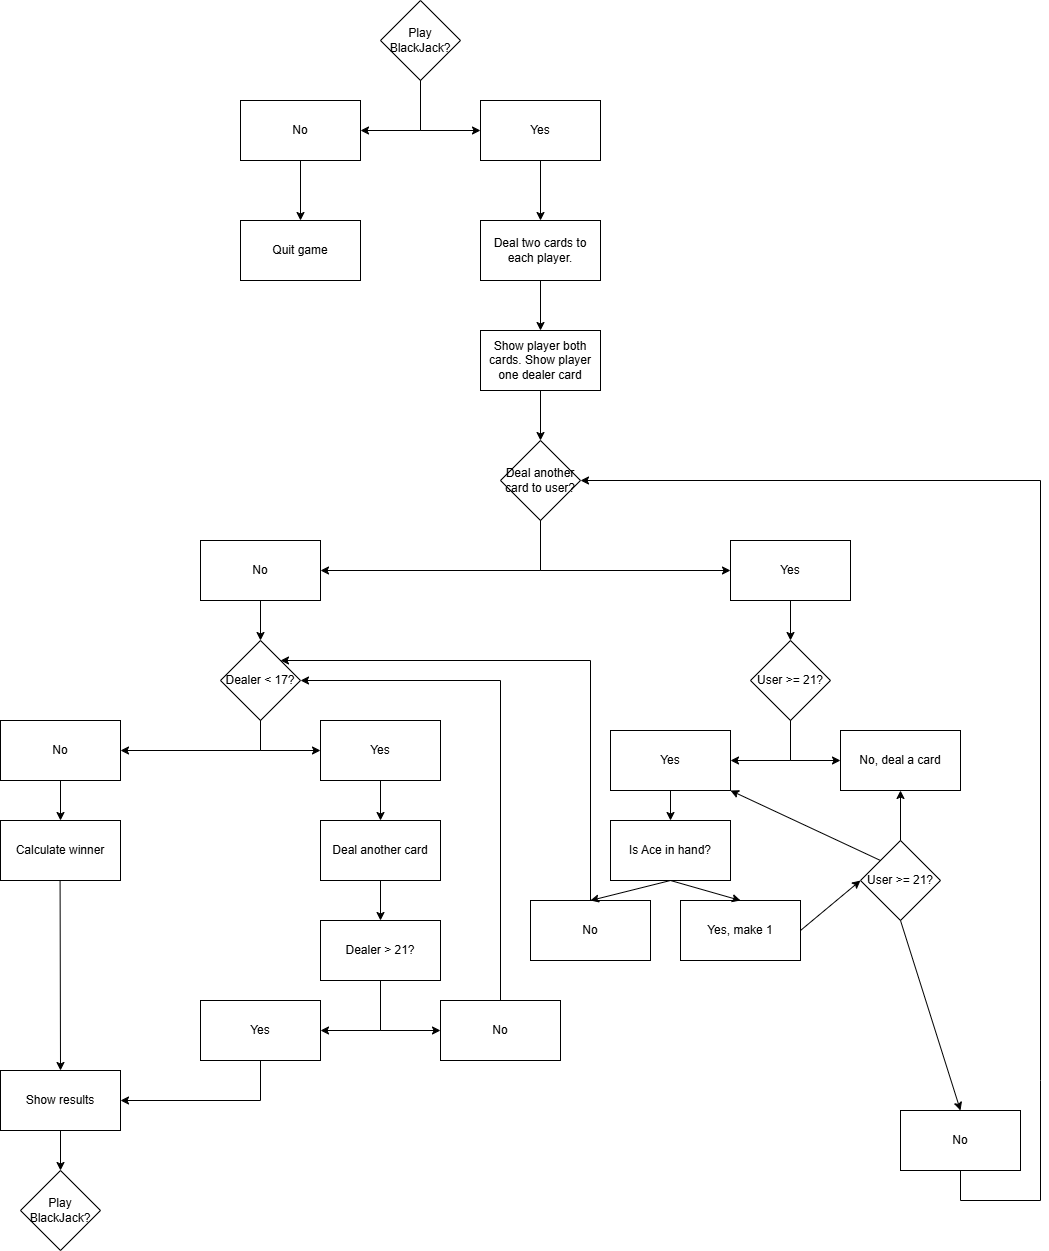

The diagram above was exported from draw.io. Its source (the exported page's mxGraphModel, read from the mxfile embedded in the PNG):
<mxGraphModel dx="1216" dy="624" grid="1" gridSize="10" guides="1" tooltips="1" connect="1" arrows="1" fold="1" page="1" pageScale="1" pageWidth="850" pageHeight="1100" math="0" shadow="0">
  <root>
    <mxCell id="0" />
    <mxCell id="1" parent="0" />
    <mxCell id="61pO7BoM6q4mU0nN6if8-2" parent="1" style="rhombus;whiteSpace=wrap;html=1;" value="&lt;div&gt;Play BlackJack?&lt;/div&gt;" vertex="1">
      <mxGeometry height="80" width="80" x="380" as="geometry" />
    </mxCell>
    <mxCell id="61pO7BoM6q4mU0nN6if8-3" parent="1" style="rounded=0;whiteSpace=wrap;html=1;" value="Yes" vertex="1">
      <mxGeometry height="60" width="120" x="480" y="100" as="geometry" />
    </mxCell>
    <mxCell id="61pO7BoM6q4mU0nN6if8-4" parent="1" style="rounded=0;whiteSpace=wrap;html=1;" value="No" vertex="1">
      <mxGeometry height="60" width="120" x="240" y="100" as="geometry" />
    </mxCell>
    <mxCell id="61pO7BoM6q4mU0nN6if8-6" edge="1" parent="1" source="61pO7BoM6q4mU0nN6if8-2" style="endArrow=classic;html=1;rounded=0;exitX=0.5;exitY=1;exitDx=0;exitDy=0;entryX=0;entryY=0.5;entryDx=0;entryDy=0;" target="61pO7BoM6q4mU0nN6if8-3" value="">
      <mxGeometry height="50" relative="1" width="50" as="geometry">
        <Array as="points">
          <mxPoint x="420" y="130" />
        </Array>
        <mxPoint x="400" y="300" as="sourcePoint" />
        <mxPoint x="420" y="140" as="targetPoint" />
      </mxGeometry>
    </mxCell>
    <mxCell id="61pO7BoM6q4mU0nN6if8-7" edge="1" parent="1" style="endArrow=classic;html=1;rounded=0;exitX=0.5;exitY=1;exitDx=0;exitDy=0;entryX=1;entryY=0.5;entryDx=0;entryDy=0;" target="61pO7BoM6q4mU0nN6if8-4" value="">
      <mxGeometry height="50" relative="1" width="50" as="geometry">
        <Array as="points">
          <mxPoint x="420" y="130" />
        </Array>
        <mxPoint x="420" y="80" as="sourcePoint" />
        <mxPoint x="370" y="130" as="targetPoint" />
      </mxGeometry>
    </mxCell>
    <mxCell id="61pO7BoM6q4mU0nN6if8-8" edge="1" parent="1" source="61pO7BoM6q4mU0nN6if8-4" style="endArrow=classic;html=1;rounded=0;exitX=0.5;exitY=1;exitDx=0;exitDy=0;" value="">
      <mxGeometry height="50" relative="1" width="50" as="geometry">
        <mxPoint x="430" y="320" as="sourcePoint" />
        <mxPoint x="300" y="220" as="targetPoint" />
      </mxGeometry>
    </mxCell>
    <mxCell id="61pO7BoM6q4mU0nN6if8-9" parent="1" style="rounded=0;whiteSpace=wrap;html=1;" value="Quit game" vertex="1">
      <mxGeometry height="60" width="120" x="240" y="220" as="geometry" />
    </mxCell>
    <mxCell id="61pO7BoM6q4mU0nN6if8-10" parent="1" style="rounded=0;whiteSpace=wrap;html=1;" value="Deal two cards to each player." vertex="1">
      <mxGeometry height="60" width="120" x="480" y="220" as="geometry" />
    </mxCell>
    <mxCell id="61pO7BoM6q4mU0nN6if8-11" edge="1" parent="1" source="61pO7BoM6q4mU0nN6if8-3" style="endArrow=classic;html=1;rounded=0;exitX=0.5;exitY=1;exitDx=0;exitDy=0;entryX=0.5;entryY=0;entryDx=0;entryDy=0;" target="61pO7BoM6q4mU0nN6if8-10" value="">
      <mxGeometry height="50" relative="1" width="50" as="geometry">
        <mxPoint x="539.41" y="170" as="sourcePoint" />
        <mxPoint x="560" y="200" as="targetPoint" />
      </mxGeometry>
    </mxCell>
    <mxCell id="61pO7BoM6q4mU0nN6if8-13" edge="1" parent="1" source="61pO7BoM6q4mU0nN6if8-10" style="endArrow=classic;html=1;rounded=0;exitX=0.5;exitY=1;exitDx=0;exitDy=0;entryX=0.5;entryY=0;entryDx=0;entryDy=0;" value="">
      <mxGeometry height="50" relative="1" width="50" as="geometry">
        <mxPoint x="450" y="350" as="sourcePoint" />
        <mxPoint x="540" y="330" as="targetPoint" />
      </mxGeometry>
    </mxCell>
    <mxCell id="61pO7BoM6q4mU0nN6if8-14" parent="1" style="rounded=0;whiteSpace=wrap;html=1;" value="Show player both cards. Show player one dealer card" vertex="1">
      <mxGeometry height="60" width="120" x="480" y="330" as="geometry" />
    </mxCell>
    <mxCell id="61pO7BoM6q4mU0nN6if8-15" parent="1" style="rhombus;whiteSpace=wrap;html=1;" value="Deal another card to user?" vertex="1">
      <mxGeometry height="80" width="80" x="500" y="440" as="geometry" />
    </mxCell>
    <mxCell id="61pO7BoM6q4mU0nN6if8-16" edge="1" parent="1" source="61pO7BoM6q4mU0nN6if8-14" style="endArrow=classic;html=1;rounded=0;entryX=0.5;entryY=0;entryDx=0;entryDy=0;exitX=0.5;exitY=1;exitDx=0;exitDy=0;" target="61pO7BoM6q4mU0nN6if8-15" value="">
      <mxGeometry height="50" relative="1" width="50" as="geometry">
        <mxPoint x="530" y="420" as="sourcePoint" />
        <mxPoint x="420" y="410" as="targetPoint" />
      </mxGeometry>
    </mxCell>
    <mxCell id="61pO7BoM6q4mU0nN6if8-17" parent="1" style="rounded=0;whiteSpace=wrap;html=1;" value="Yes" vertex="1">
      <mxGeometry height="60" width="120" x="730" y="540" as="geometry" />
    </mxCell>
    <mxCell id="61pO7BoM6q4mU0nN6if8-19" parent="1" style="rounded=0;whiteSpace=wrap;html=1;" value="No" vertex="1">
      <mxGeometry height="60" width="120" x="200" y="540" as="geometry" />
    </mxCell>
    <mxCell id="61pO7BoM6q4mU0nN6if8-20" edge="1" parent="1" source="61pO7BoM6q4mU0nN6if8-15" style="endArrow=classic;html=1;rounded=0;exitX=0.5;exitY=1;exitDx=0;exitDy=0;entryX=0;entryY=0.5;entryDx=0;entryDy=0;" target="61pO7BoM6q4mU0nN6if8-17" value="">
      <mxGeometry height="50" relative="1" width="50" as="geometry">
        <Array as="points">
          <mxPoint x="540" y="570" />
        </Array>
        <mxPoint x="520" y="630" as="sourcePoint" />
        <mxPoint x="570" y="580" as="targetPoint" />
      </mxGeometry>
    </mxCell>
    <mxCell id="61pO7BoM6q4mU0nN6if8-21" edge="1" parent="1" source="61pO7BoM6q4mU0nN6if8-15" style="endArrow=classic;html=1;rounded=0;exitX=0.5;exitY=1;exitDx=0;exitDy=0;entryX=1;entryY=0.5;entryDx=0;entryDy=0;" target="61pO7BoM6q4mU0nN6if8-19" value="">
      <mxGeometry height="50" relative="1" width="50" as="geometry">
        <Array as="points">
          <mxPoint x="540" y="570" />
        </Array>
        <mxPoint x="330" y="540" as="sourcePoint" />
        <mxPoint x="380" y="490" as="targetPoint" />
      </mxGeometry>
    </mxCell>
    <mxCell id="61pO7BoM6q4mU0nN6if8-23" parent="1" style="rhombus;whiteSpace=wrap;html=1;" value="Dealer &amp;lt; 17?" vertex="1">
      <mxGeometry height="80" width="80" x="220" y="640" as="geometry" />
    </mxCell>
    <mxCell id="61pO7BoM6q4mU0nN6if8-24" edge="1" parent="1" source="61pO7BoM6q4mU0nN6if8-19" style="endArrow=classic;html=1;rounded=0;entryX=0.5;entryY=0;entryDx=0;entryDy=0;exitX=0.5;exitY=1;exitDx=0;exitDy=0;" target="61pO7BoM6q4mU0nN6if8-23" value="">
      <mxGeometry height="50" relative="1" width="50" as="geometry">
        <mxPoint x="220" y="670" as="sourcePoint" />
        <mxPoint x="270" y="620" as="targetPoint" />
      </mxGeometry>
    </mxCell>
    <mxCell id="61pO7BoM6q4mU0nN6if8-25" parent="1" style="rounded=0;whiteSpace=wrap;html=1;" value="Yes" vertex="1">
      <mxGeometry height="60" width="120" x="320" y="720" as="geometry" />
    </mxCell>
    <mxCell id="61pO7BoM6q4mU0nN6if8-27" parent="1" style="rounded=0;whiteSpace=wrap;html=1;" value="No" vertex="1">
      <mxGeometry height="60" width="120" y="720" as="geometry" />
    </mxCell>
    <mxCell id="61pO7BoM6q4mU0nN6if8-29" edge="1" parent="1" source="61pO7BoM6q4mU0nN6if8-23" style="endArrow=classic;html=1;rounded=0;entryX=0;entryY=0.5;entryDx=0;entryDy=0;exitX=0.5;exitY=1;exitDx=0;exitDy=0;" target="61pO7BoM6q4mU0nN6if8-25" value="">
      <mxGeometry height="50" relative="1" width="50" as="geometry">
        <Array as="points">
          <mxPoint x="260" y="750" />
        </Array>
        <mxPoint x="170" y="860" as="sourcePoint" />
        <mxPoint x="220" y="810" as="targetPoint" />
      </mxGeometry>
    </mxCell>
    <mxCell id="61pO7BoM6q4mU0nN6if8-30" edge="1" parent="1" source="61pO7BoM6q4mU0nN6if8-23" style="endArrow=classic;html=1;rounded=0;entryX=1;entryY=0.5;entryDx=0;entryDy=0;exitX=0.5;exitY=1;exitDx=0;exitDy=0;" target="61pO7BoM6q4mU0nN6if8-27" value="">
      <mxGeometry height="50" relative="1" width="50" as="geometry">
        <Array as="points">
          <mxPoint x="260" y="750" />
        </Array>
        <mxPoint x="220" y="780" as="sourcePoint" />
        <mxPoint x="280" y="810" as="targetPoint" />
      </mxGeometry>
    </mxCell>
    <mxCell id="61pO7BoM6q4mU0nN6if8-31" parent="1" style="rounded=0;whiteSpace=wrap;html=1;" value="Calculate winner" vertex="1">
      <mxGeometry height="60" width="120" y="820" as="geometry" />
    </mxCell>
    <mxCell id="61pO7BoM6q4mU0nN6if8-32" parent="1" style="rounded=0;whiteSpace=wrap;html=1;" value="Show results" vertex="1">
      <mxGeometry height="60" width="120" y="1070" as="geometry" />
    </mxCell>
    <mxCell id="61pO7BoM6q4mU0nN6if8-34" parent="1" style="rhombus;whiteSpace=wrap;html=1;" value="&lt;div&gt;Play BlackJack?&lt;/div&gt;" vertex="1">
      <mxGeometry height="80" width="80" x="20" y="1170" as="geometry" />
    </mxCell>
    <mxCell id="61pO7BoM6q4mU0nN6if8-35" edge="1" parent="1" source="61pO7BoM6q4mU0nN6if8-27" style="endArrow=classic;html=1;rounded=0;exitX=0.5;exitY=1;exitDx=0;exitDy=0;entryX=0.5;entryY=0;entryDx=0;entryDy=0;" target="61pO7BoM6q4mU0nN6if8-31" value="">
      <mxGeometry height="50" relative="1" width="50" as="geometry">
        <mxPoint x="240" y="930" as="sourcePoint" />
        <mxPoint x="290" y="880" as="targetPoint" />
      </mxGeometry>
    </mxCell>
    <mxCell id="61pO7BoM6q4mU0nN6if8-36" edge="1" parent="1" style="endArrow=classic;html=1;rounded=0;exitX=0.5;exitY=1;exitDx=0;exitDy=0;entryX=0.5;entryY=0;entryDx=0;entryDy=0;" target="61pO7BoM6q4mU0nN6if8-32" value="">
      <mxGeometry height="50" relative="1" width="50" as="geometry">
        <mxPoint x="59.58000000000001" y="880" as="sourcePoint" />
        <mxPoint x="59.58000000000001" y="920" as="targetPoint" />
      </mxGeometry>
    </mxCell>
    <mxCell id="61pO7BoM6q4mU0nN6if8-37" edge="1" parent="1" source="61pO7BoM6q4mU0nN6if8-32" style="endArrow=classic;html=1;rounded=0;exitX=0.5;exitY=1;exitDx=0;exitDy=0;entryX=0.5;entryY=0;entryDx=0;entryDy=0;" target="61pO7BoM6q4mU0nN6if8-34" value="">
      <mxGeometry height="50" relative="1" width="50" as="geometry">
        <mxPoint x="139.57999999999998" y="1130" as="sourcePoint" />
        <mxPoint x="139.57999999999998" y="1170" as="targetPoint" />
      </mxGeometry>
    </mxCell>
    <mxCell id="61pO7BoM6q4mU0nN6if8-38" parent="1" style="rounded=0;whiteSpace=wrap;html=1;" value="Dealer &amp;gt; 21?" vertex="1">
      <mxGeometry height="60" width="120" x="320" y="920" as="geometry" />
    </mxCell>
    <mxCell id="61pO7BoM6q4mU0nN6if8-39" edge="1" parent="1" source="61pO7BoM6q4mU0nN6if8-57" style="endArrow=classic;html=1;rounded=0;exitX=0.5;exitY=1;exitDx=0;exitDy=0;entryX=0.5;entryY=0;entryDx=0;entryDy=0;" target="61pO7BoM6q4mU0nN6if8-38" value="">
      <mxGeometry height="50" relative="1" width="50" as="geometry">
        <mxPoint x="270" y="950" as="sourcePoint" />
        <mxPoint x="320" y="900" as="targetPoint" />
      </mxGeometry>
    </mxCell>
    <mxCell id="61pO7BoM6q4mU0nN6if8-45" edge="1" parent="1" source="61pO7BoM6q4mU0nN6if8-17" style="endArrow=classic;html=1;rounded=0;exitX=0.5;exitY=1;exitDx=0;exitDy=0;entryX=0.5;entryY=0;entryDx=0;entryDy=0;" value="">
      <mxGeometry height="50" relative="1" width="50" as="geometry">
        <mxPoint x="650" y="840" as="sourcePoint" />
        <mxPoint x="790" y="639.9999999999998" as="targetPoint" />
      </mxGeometry>
    </mxCell>
    <mxCell id="61pO7BoM6q4mU0nN6if8-49" parent="1" style="rounded=0;whiteSpace=wrap;html=1;" value="Yes" vertex="1">
      <mxGeometry height="60" width="120" x="610" y="730" as="geometry" />
    </mxCell>
    <mxCell id="61pO7BoM6q4mU0nN6if8-52" edge="1" parent="1" source="61pO7BoM6q4mU0nN6if8-79" style="endArrow=classic;html=1;rounded=0;entryX=1;entryY=0.5;entryDx=0;entryDy=0;exitX=0.5;exitY=1;exitDx=0;exitDy=0;" target="61pO7BoM6q4mU0nN6if8-15" value="">
      <mxGeometry height="50" relative="1" width="50" as="geometry">
        <Array as="points">
          <mxPoint x="960" y="1200" />
          <mxPoint x="1040" y="1200" />
          <mxPoint x="1040" y="1080" />
          <mxPoint x="1040" y="480" />
        </Array>
        <mxPoint x="980" y="930" as="sourcePoint" />
        <mxPoint x="720" y="480" as="targetPoint" />
      </mxGeometry>
    </mxCell>
    <mxCell id="61pO7BoM6q4mU0nN6if8-58" edge="1" parent="1" source="61pO7BoM6q4mU0nN6if8-25" style="endArrow=classic;html=1;rounded=0;exitX=0.5;exitY=1;exitDx=0;exitDy=0;entryX=0.5;entryY=0;entryDx=0;entryDy=0;" target="61pO7BoM6q4mU0nN6if8-57" value="">
      <mxGeometry height="50" relative="1" width="50" as="geometry">
        <mxPoint x="380" y="780" as="sourcePoint" />
        <mxPoint x="380" y="940" as="targetPoint" />
      </mxGeometry>
    </mxCell>
    <mxCell id="61pO7BoM6q4mU0nN6if8-57" parent="1" style="rounded=0;whiteSpace=wrap;html=1;" value="Deal another card" vertex="1">
      <mxGeometry height="60" width="120" x="320" y="820" as="geometry" />
    </mxCell>
    <mxCell id="61pO7BoM6q4mU0nN6if8-59" parent="1" style="rounded=0;whiteSpace=wrap;html=1;" value="No" vertex="1">
      <mxGeometry height="60" width="120" x="440" y="1000" as="geometry" />
    </mxCell>
    <mxCell id="61pO7BoM6q4mU0nN6if8-60" parent="1" style="rounded=0;whiteSpace=wrap;html=1;" value="Yes" vertex="1">
      <mxGeometry height="60" width="120" x="200" y="1000" as="geometry" />
    </mxCell>
    <mxCell id="61pO7BoM6q4mU0nN6if8-63" edge="1" parent="1" source="61pO7BoM6q4mU0nN6if8-38" style="endArrow=classic;html=1;rounded=0;exitX=0.5;exitY=1;exitDx=0;exitDy=0;entryX=0;entryY=0.5;entryDx=0;entryDy=0;" target="61pO7BoM6q4mU0nN6if8-59" value="">
      <mxGeometry height="50" relative="1" width="50" as="geometry">
        <Array as="points">
          <mxPoint x="380" y="1030" />
        </Array>
        <mxPoint x="360" y="1120" as="sourcePoint" />
        <mxPoint x="410" y="1070" as="targetPoint" />
      </mxGeometry>
    </mxCell>
    <mxCell id="61pO7BoM6q4mU0nN6if8-64" edge="1" parent="1" source="61pO7BoM6q4mU0nN6if8-38" style="endArrow=classic;html=1;rounded=0;entryX=1;entryY=0.5;entryDx=0;entryDy=0;exitX=0.5;exitY=1;exitDx=0;exitDy=0;" target="61pO7BoM6q4mU0nN6if8-60" value="">
      <mxGeometry height="50" relative="1" width="50" as="geometry">
        <Array as="points">
          <mxPoint x="380" y="1030" />
        </Array>
        <mxPoint x="330" y="1120" as="sourcePoint" />
        <mxPoint x="380" y="1070" as="targetPoint" />
      </mxGeometry>
    </mxCell>
    <mxCell id="61pO7BoM6q4mU0nN6if8-65" edge="1" parent="1" source="61pO7BoM6q4mU0nN6if8-60" style="endArrow=classic;html=1;rounded=0;exitX=0.5;exitY=1;exitDx=0;exitDy=0;entryX=1;entryY=0.5;entryDx=0;entryDy=0;" target="61pO7BoM6q4mU0nN6if8-32" value="">
      <mxGeometry height="50" relative="1" width="50" as="geometry">
        <Array as="points">
          <mxPoint x="260" y="1100" />
        </Array>
        <mxPoint x="240" y="1160" as="sourcePoint" />
        <mxPoint x="290" y="1110" as="targetPoint" />
      </mxGeometry>
    </mxCell>
    <mxCell id="61pO7BoM6q4mU0nN6if8-66" edge="1" parent="1" source="61pO7BoM6q4mU0nN6if8-59" style="endArrow=classic;html=1;rounded=0;exitX=0.5;exitY=0;exitDx=0;exitDy=0;entryX=1;entryY=0.5;entryDx=0;entryDy=0;" target="61pO7BoM6q4mU0nN6if8-23" value="">
      <mxGeometry height="50" relative="1" width="50" as="geometry">
        <Array as="points">
          <mxPoint x="500" y="680" />
        </Array>
        <mxPoint x="490" y="980" as="sourcePoint" />
        <mxPoint x="440" y="670" as="targetPoint" />
      </mxGeometry>
    </mxCell>
    <mxCell id="61pO7BoM6q4mU0nN6if8-68" parent="1" style="rhombus;whiteSpace=wrap;html=1;" value="User &amp;gt;= 21?" vertex="1">
      <mxGeometry height="80" width="80" x="750" y="640" as="geometry" />
    </mxCell>
    <mxCell id="61pO7BoM6q4mU0nN6if8-70" edge="1" parent="1" source="61pO7BoM6q4mU0nN6if8-68" style="endArrow=classic;html=1;rounded=0;entryX=0;entryY=0.5;entryDx=0;entryDy=0;exitX=0.5;exitY=1;exitDx=0;exitDy=0;" target="61pO7BoM6q4mU0nN6if8-73" value="">
      <mxGeometry height="50" relative="1" width="50" as="geometry">
        <Array as="points">
          <mxPoint x="790" y="760" />
        </Array>
        <mxPoint x="870" y="1090" as="sourcePoint" />
        <mxPoint x="920" y="1040" as="targetPoint" />
      </mxGeometry>
    </mxCell>
    <mxCell id="61pO7BoM6q4mU0nN6if8-73" parent="1" style="rounded=0;whiteSpace=wrap;html=1;" value="No, deal a card" vertex="1">
      <mxGeometry height="60" width="120" x="840" y="730" as="geometry" />
    </mxCell>
    <mxCell id="61pO7BoM6q4mU0nN6if8-75" edge="1" parent="1" source="61pO7BoM6q4mU0nN6if8-68" style="endArrow=classic;html=1;rounded=0;entryX=1;entryY=0.5;entryDx=0;entryDy=0;exitX=0.5;exitY=1;exitDx=0;exitDy=0;" target="61pO7BoM6q4mU0nN6if8-49" value="">
      <mxGeometry height="50" relative="1" width="50" as="geometry">
        <Array as="points">
          <mxPoint x="790" y="760" />
        </Array>
        <mxPoint x="760" y="850" as="sourcePoint" />
        <mxPoint x="810" y="800" as="targetPoint" />
      </mxGeometry>
    </mxCell>
    <mxCell id="61pO7BoM6q4mU0nN6if8-77" edge="1" parent="1" source="61pO7BoM6q4mU0nN6if8-76" style="edgeStyle=orthogonalEdgeStyle;rounded=0;orthogonalLoop=1;jettySize=auto;html=1;" target="61pO7BoM6q4mU0nN6if8-73" value="">
      <mxGeometry relative="1" as="geometry" />
    </mxCell>
    <mxCell id="61pO7BoM6q4mU0nN6if8-76" parent="1" style="rhombus;whiteSpace=wrap;html=1;" value="User &amp;gt;= 21?" vertex="1">
      <mxGeometry height="80" width="80" x="860" y="840" as="geometry" />
    </mxCell>
    <mxCell id="61pO7BoM6q4mU0nN6if8-79" parent="1" style="rounded=0;whiteSpace=wrap;html=1;" value="No" vertex="1">
      <mxGeometry height="60" width="120" x="900" y="1110" as="geometry" />
    </mxCell>
    <mxCell id="61pO7BoM6q4mU0nN6if8-83" parent="1" style="rounded=0;whiteSpace=wrap;html=1;" value="Is Ace in hand?" vertex="1">
      <mxGeometry height="60" width="120" x="610" y="820" as="geometry" />
    </mxCell>
    <mxCell id="61pO7BoM6q4mU0nN6if8-84" parent="1" style="rounded=0;whiteSpace=wrap;html=1;" value="Yes, make 1" vertex="1">
      <mxGeometry height="60" width="120" x="680" y="900" as="geometry" />
    </mxCell>
    <mxCell id="61pO7BoM6q4mU0nN6if8-85" parent="1" style="rounded=0;whiteSpace=wrap;html=1;" value="No" vertex="1">
      <mxGeometry height="60" width="120" x="530" y="900" as="geometry" />
    </mxCell>
    <mxCell id="61pO7BoM6q4mU0nN6if8-86" edge="1" parent="1" source="61pO7BoM6q4mU0nN6if8-49" style="endArrow=classic;html=1;rounded=0;exitX=0.5;exitY=1;exitDx=0;exitDy=0;entryX=0.5;entryY=0;entryDx=0;entryDy=0;" target="61pO7BoM6q4mU0nN6if8-83" value="">
      <mxGeometry height="50" relative="1" width="50" as="geometry">
        <mxPoint x="550" y="790" as="sourcePoint" />
        <mxPoint x="600" y="740" as="targetPoint" />
      </mxGeometry>
    </mxCell>
    <mxCell id="61pO7BoM6q4mU0nN6if8-88" edge="1" parent="1" source="61pO7BoM6q4mU0nN6if8-83" style="endArrow=classic;html=1;rounded=0;exitX=0.5;exitY=1;exitDx=0;exitDy=0;entryX=0.5;entryY=0;entryDx=0;entryDy=0;" target="61pO7BoM6q4mU0nN6if8-84" value="">
      <mxGeometry height="50" relative="1" width="50" as="geometry">
        <mxPoint x="680" y="830" as="sourcePoint" />
        <mxPoint x="730" y="780" as="targetPoint" />
      </mxGeometry>
    </mxCell>
    <mxCell id="61pO7BoM6q4mU0nN6if8-89" edge="1" parent="1" source="61pO7BoM6q4mU0nN6if8-83" style="endArrow=classic;html=1;rounded=0;entryX=0.5;entryY=0;entryDx=0;entryDy=0;exitX=0.5;exitY=1;exitDx=0;exitDy=0;" target="61pO7BoM6q4mU0nN6if8-85" value="">
      <mxGeometry height="50" relative="1" width="50" as="geometry">
        <mxPoint x="640" y="1040" as="sourcePoint" />
        <mxPoint x="690" y="990" as="targetPoint" />
      </mxGeometry>
    </mxCell>
    <mxCell id="61pO7BoM6q4mU0nN6if8-91" edge="1" parent="1" source="61pO7BoM6q4mU0nN6if8-84" style="endArrow=classic;html=1;rounded=0;exitX=1;exitY=0.5;exitDx=0;exitDy=0;entryX=0;entryY=0.5;entryDx=0;entryDy=0;" target="61pO7BoM6q4mU0nN6if8-76" value="">
      <mxGeometry height="50" relative="1" width="50" as="geometry">
        <mxPoint x="770" y="910" as="sourcePoint" />
        <mxPoint x="820" y="860" as="targetPoint" />
      </mxGeometry>
    </mxCell>
    <mxCell id="61pO7BoM6q4mU0nN6if8-92" edge="1" parent="1" source="61pO7BoM6q4mU0nN6if8-76" style="endArrow=classic;html=1;rounded=0;entryX=1;entryY=1;entryDx=0;entryDy=0;exitX=0;exitY=0;exitDx=0;exitDy=0;" target="61pO7BoM6q4mU0nN6if8-49" value="">
      <mxGeometry height="50" relative="1" width="50" as="geometry">
        <mxPoint x="860" y="1030" as="sourcePoint" />
        <mxPoint x="910" y="980" as="targetPoint" />
      </mxGeometry>
    </mxCell>
    <mxCell id="61pO7BoM6q4mU0nN6if8-93" edge="1" parent="1" source="61pO7BoM6q4mU0nN6if8-76" style="endArrow=classic;html=1;rounded=0;exitX=0.5;exitY=1;exitDx=0;exitDy=0;entryX=0.5;entryY=0;entryDx=0;entryDy=0;" target="61pO7BoM6q4mU0nN6if8-79" value="">
      <mxGeometry height="50" relative="1" width="50" as="geometry">
        <mxPoint x="940" y="1030" as="sourcePoint" />
        <mxPoint x="990" y="980" as="targetPoint" />
      </mxGeometry>
    </mxCell>
    <mxCell id="61pO7BoM6q4mU0nN6if8-95" edge="1" parent="1" source="61pO7BoM6q4mU0nN6if8-85" style="endArrow=classic;html=1;rounded=0;exitX=0.5;exitY=0;exitDx=0;exitDy=0;entryX=1;entryY=0;entryDx=0;entryDy=0;" target="61pO7BoM6q4mU0nN6if8-23" value="">
      <mxGeometry height="50" relative="1" width="50" as="geometry">
        <Array as="points">
          <mxPoint x="590" y="660" />
        </Array>
        <mxPoint x="530" y="860" as="sourcePoint" />
        <mxPoint x="520" y="610" as="targetPoint" />
      </mxGeometry>
    </mxCell>
  </root>
</mxGraphModel>